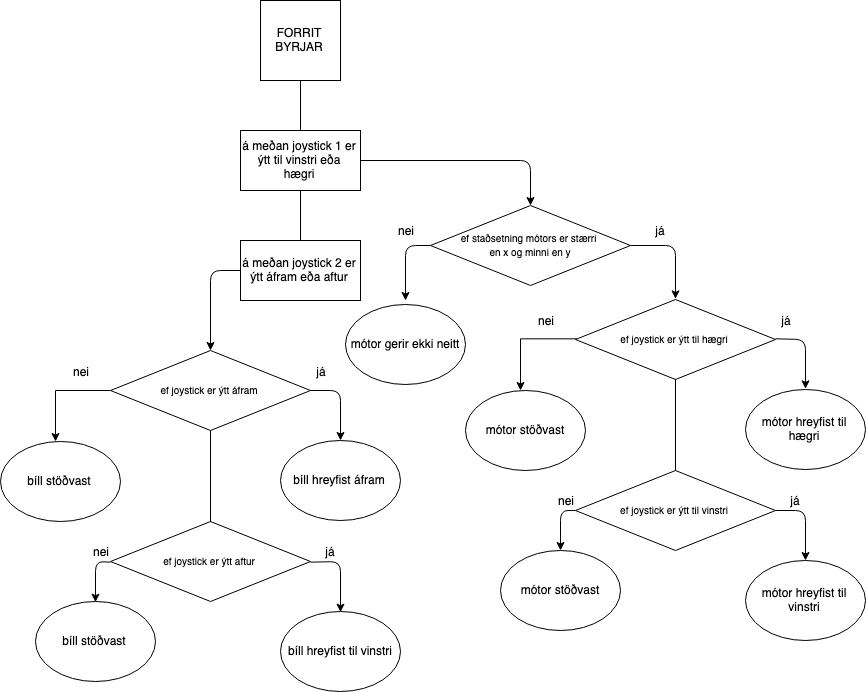

The diagram above was exported from draw.io. Its source (the exported page's mxGraphModel, read from the mxfile embedded in the PNG):
<mxGraphModel dx="1530" dy="960" grid="1" gridSize="10" guides="1" tooltips="1" connect="1" arrows="1" fold="1" page="1" pageScale="1" pageWidth="826" pageHeight="1169" background="#ffffff" math="0" shadow="0">
  <root>
    <mxCell id="0" />
    <mxCell id="1" parent="0" />
    <mxCell id="8Xfl31F4ZsFUkd479x2K-97" value="FORRIT BYRJAR" style="whiteSpace=wrap;html=1;aspect=fixed;" vertex="1" parent="1">
      <mxGeometry x="300" y="180" width="80" height="80" as="geometry" />
    </mxCell>
    <mxCell id="8Xfl31F4ZsFUkd479x2K-98" value="" style="endArrow=none;html=1;entryX=0.5;entryY=1;entryDx=0;entryDy=0;" edge="1" parent="1" target="8Xfl31F4ZsFUkd479x2K-97">
      <mxGeometry width="50" height="50" relative="1" as="geometry">
        <mxPoint x="340" y="310" as="sourcePoint" />
        <mxPoint x="350" y="280" as="targetPoint" />
      </mxGeometry>
    </mxCell>
    <mxCell id="8Xfl31F4ZsFUkd479x2K-127" value="&lt;span&gt;á meðan joystick 1 er ýtt til vinstri eða hægri&lt;/span&gt;" style="rounded=0;whiteSpace=wrap;html=1;" vertex="1" parent="1">
      <mxGeometry x="280" y="310" width="120" height="60" as="geometry" />
    </mxCell>
    <mxCell id="8Xfl31F4ZsFUkd479x2K-131" value="&lt;font style=&quot;font-size: 10px&quot;&gt;ef staðsetning mótors er stærri &lt;br&gt;en x og minni en y&lt;/font&gt;" style="rhombus;whiteSpace=wrap;html=1;" vertex="1" parent="1">
      <mxGeometry x="470" y="385" width="200" height="80" as="geometry" />
    </mxCell>
    <mxCell id="8Xfl31F4ZsFUkd479x2K-133" value="" style="endArrow=classic;html=1;entryX=0.5;entryY=0;entryDx=0;entryDy=0;exitX=1;exitY=0.5;exitDx=0;exitDy=0;" edge="1" parent="1" source="8Xfl31F4ZsFUkd479x2K-131" target="8Xfl31F4ZsFUkd479x2K-140">
      <mxGeometry width="50" height="50" relative="1" as="geometry">
        <mxPoint x="320" y="625" as="sourcePoint" />
        <mxPoint x="700" y="475" as="targetPoint" />
        <Array as="points">
          <mxPoint x="715" y="425" />
        </Array>
      </mxGeometry>
    </mxCell>
    <mxCell id="8Xfl31F4ZsFUkd479x2K-134" value="" style="endArrow=classic;html=1;entryX=0.5;entryY=0;entryDx=0;entryDy=0;exitX=1;exitY=0.5;exitDx=0;exitDy=0;" edge="1" parent="1" target="8Xfl31F4ZsFUkd479x2K-131">
      <mxGeometry width="50" height="50" relative="1" as="geometry">
        <mxPoint x="400" y="340" as="sourcePoint" />
        <mxPoint x="430" y="390" as="targetPoint" />
        <Array as="points">
          <mxPoint x="570" y="340" />
        </Array>
      </mxGeometry>
    </mxCell>
    <mxCell id="8Xfl31F4ZsFUkd479x2K-135" value="já" style="text;html=1;strokeColor=none;fillColor=none;align=center;verticalAlign=middle;whiteSpace=wrap;rounded=0;" vertex="1" parent="1">
      <mxGeometry x="680" y="400" width="40" height="20" as="geometry" />
    </mxCell>
    <mxCell id="8Xfl31F4ZsFUkd479x2K-136" value="nei" style="text;html=1;strokeColor=none;fillColor=none;align=center;verticalAlign=middle;whiteSpace=wrap;rounded=0;" vertex="1" parent="1">
      <mxGeometry x="425" y="400" width="40" height="20" as="geometry" />
    </mxCell>
    <mxCell id="8Xfl31F4ZsFUkd479x2K-137" value="" style="endArrow=classic;html=1;exitX=0;exitY=0.5;exitDx=0;exitDy=0;" edge="1" parent="1" source="8Xfl31F4ZsFUkd479x2K-131">
      <mxGeometry width="50" height="50" relative="1" as="geometry">
        <mxPoint x="365" y="630" as="sourcePoint" />
        <mxPoint x="445" y="480" as="targetPoint" />
        <Array as="points">
          <mxPoint x="445" y="425" />
        </Array>
      </mxGeometry>
    </mxCell>
    <mxCell id="8Xfl31F4ZsFUkd479x2K-139" value="mótor gerir ekki neitt" style="ellipse;whiteSpace=wrap;html=1;" vertex="1" parent="1">
      <mxGeometry x="385" y="484" width="120" height="80" as="geometry" />
    </mxCell>
    <mxCell id="8Xfl31F4ZsFUkd479x2K-152" value="" style="edgeStyle=orthogonalEdgeStyle;rounded=0;orthogonalLoop=1;jettySize=auto;html=1;" edge="1" parent="1" source="8Xfl31F4ZsFUkd479x2K-140">
      <mxGeometry relative="1" as="geometry">
        <mxPoint x="560" y="570" as="targetPoint" />
      </mxGeometry>
    </mxCell>
    <mxCell id="8Xfl31F4ZsFUkd479x2K-140" value="&lt;span style=&quot;font-size: 10px&quot;&gt;ef joystick er ýtt til hægri&lt;/span&gt;&lt;br&gt;" style="rhombus;whiteSpace=wrap;html=1;" vertex="1" parent="1">
      <mxGeometry x="615" y="479" width="200" height="80" as="geometry" />
    </mxCell>
    <mxCell id="8Xfl31F4ZsFUkd479x2K-141" value="mótor hreyfist til hægri" style="ellipse;whiteSpace=wrap;html=1;" vertex="1" parent="1">
      <mxGeometry x="785" y="569" width="120" height="80" as="geometry" />
    </mxCell>
    <mxCell id="8Xfl31F4ZsFUkd479x2K-142" value="" style="endArrow=classic;html=1;entryX=0.5;entryY=0;entryDx=0;entryDy=0;exitX=1;exitY=0.5;exitDx=0;exitDy=0;" edge="1" source="8Xfl31F4ZsFUkd479x2K-140" target="8Xfl31F4ZsFUkd479x2K-141" parent="1">
      <mxGeometry width="50" height="50" relative="1" as="geometry">
        <mxPoint x="465" y="719" as="sourcePoint" />
        <mxPoint x="515" y="669" as="targetPoint" />
        <Array as="points">
          <mxPoint x="845" y="519" />
        </Array>
      </mxGeometry>
    </mxCell>
    <mxCell id="8Xfl31F4ZsFUkd479x2K-147" value="&lt;span style=&quot;font-size: 10px&quot;&gt;ef joystick er ýtt til vinstri&lt;/span&gt;&lt;br&gt;" style="rhombus;whiteSpace=wrap;html=1;" vertex="1" parent="1">
      <mxGeometry x="615" y="650" width="200" height="80" as="geometry" />
    </mxCell>
    <mxCell id="8Xfl31F4ZsFUkd479x2K-148" value="mótor hreyfist til vinstri" style="ellipse;whiteSpace=wrap;html=1;" vertex="1" parent="1">
      <mxGeometry x="785" y="740" width="120" height="80" as="geometry" />
    </mxCell>
    <mxCell id="8Xfl31F4ZsFUkd479x2K-149" value="" style="endArrow=classic;html=1;entryX=0.5;entryY=0;entryDx=0;entryDy=0;exitX=1;exitY=0.5;exitDx=0;exitDy=0;" edge="1" source="8Xfl31F4ZsFUkd479x2K-147" target="8Xfl31F4ZsFUkd479x2K-148" parent="1">
      <mxGeometry width="50" height="50" relative="1" as="geometry">
        <mxPoint x="465" y="890" as="sourcePoint" />
        <mxPoint x="515" y="840" as="targetPoint" />
        <Array as="points">
          <mxPoint x="845" y="690" />
        </Array>
      </mxGeometry>
    </mxCell>
    <mxCell id="8Xfl31F4ZsFUkd479x2K-153" value="mótor stöðvast" style="ellipse;whiteSpace=wrap;html=1;" vertex="1" parent="1">
      <mxGeometry x="505" y="570" width="120" height="80" as="geometry" />
    </mxCell>
    <mxCell id="8Xfl31F4ZsFUkd479x2K-154" value="mótor stöðvast" style="ellipse;whiteSpace=wrap;html=1;" vertex="1" parent="1">
      <mxGeometry x="540" y="730" width="120" height="80" as="geometry" />
    </mxCell>
    <mxCell id="8Xfl31F4ZsFUkd479x2K-156" value="" style="endArrow=classic;html=1;exitX=0;exitY=0.5;exitDx=0;exitDy=0;entryX=0.5;entryY=0;entryDx=0;entryDy=0;" edge="1" parent="1" source="8Xfl31F4ZsFUkd479x2K-147" target="8Xfl31F4ZsFUkd479x2K-154">
      <mxGeometry width="50" height="50" relative="1" as="geometry">
        <mxPoint x="280" y="890" as="sourcePoint" />
        <mxPoint x="330" y="840" as="targetPoint" />
        <Array as="points">
          <mxPoint x="600" y="690" />
        </Array>
      </mxGeometry>
    </mxCell>
    <mxCell id="8Xfl31F4ZsFUkd479x2K-157" value="" style="endArrow=none;html=1;exitX=0.5;exitY=0;exitDx=0;exitDy=0;entryX=0.5;entryY=1;entryDx=0;entryDy=0;" edge="1" parent="1" source="8Xfl31F4ZsFUkd479x2K-147" target="8Xfl31F4ZsFUkd479x2K-140">
      <mxGeometry width="50" height="50" relative="1" as="geometry">
        <mxPoint x="680" y="629.5" as="sourcePoint" />
        <mxPoint x="715" y="610" as="targetPoint" />
      </mxGeometry>
    </mxCell>
    <mxCell id="8Xfl31F4ZsFUkd479x2K-159" value="já" style="text;html=1;strokeColor=none;fillColor=none;align=center;verticalAlign=middle;whiteSpace=wrap;rounded=0;" vertex="1" parent="1">
      <mxGeometry x="806" y="490" width="40" height="20" as="geometry" />
    </mxCell>
    <mxCell id="8Xfl31F4ZsFUkd479x2K-160" value="nei" style="text;html=1;strokeColor=none;fillColor=none;align=center;verticalAlign=middle;whiteSpace=wrap;rounded=0;" vertex="1" parent="1">
      <mxGeometry x="565" y="490" width="40" height="20" as="geometry" />
    </mxCell>
    <mxCell id="8Xfl31F4ZsFUkd479x2K-161" value="já" style="text;html=1;strokeColor=none;fillColor=none;align=center;verticalAlign=middle;whiteSpace=wrap;rounded=0;" vertex="1" parent="1">
      <mxGeometry x="815" y="670" width="40" height="20" as="geometry" />
    </mxCell>
    <mxCell id="8Xfl31F4ZsFUkd479x2K-162" value="nei" style="text;html=1;strokeColor=none;fillColor=none;align=center;verticalAlign=middle;whiteSpace=wrap;rounded=0;" vertex="1" parent="1">
      <mxGeometry x="585" y="670" width="40" height="20" as="geometry" />
    </mxCell>
    <mxCell id="8Xfl31F4ZsFUkd479x2K-163" value="" style="endArrow=none;html=1;entryX=0.5;entryY=1;entryDx=0;entryDy=0;" edge="1" parent="1" source="8Xfl31F4ZsFUkd479x2K-164" target="8Xfl31F4ZsFUkd479x2K-127">
      <mxGeometry width="50" height="50" relative="1" as="geometry">
        <mxPoint x="340" y="620" as="sourcePoint" />
        <mxPoint x="330" y="840" as="targetPoint" />
      </mxGeometry>
    </mxCell>
    <mxCell id="8Xfl31F4ZsFUkd479x2K-164" value="&lt;span&gt;á meðan joystick 2 er ýtt áfram eða aftur&lt;/span&gt;" style="rounded=0;whiteSpace=wrap;html=1;" vertex="1" parent="1">
      <mxGeometry x="280" y="420" width="120" height="60" as="geometry" />
    </mxCell>
    <mxCell id="8Xfl31F4ZsFUkd479x2K-171" value="" style="edgeStyle=orthogonalEdgeStyle;rounded=0;orthogonalLoop=1;jettySize=auto;html=1;" edge="1" parent="1" source="8Xfl31F4ZsFUkd479x2K-172">
      <mxGeometry relative="1" as="geometry">
        <mxPoint x="95" y="621" as="targetPoint" />
      </mxGeometry>
    </mxCell>
    <mxCell id="8Xfl31F4ZsFUkd479x2K-172" value="&lt;span style=&quot;font-size: 10px&quot;&gt;ef joystick er ýtt áfram&lt;/span&gt;&lt;br&gt;" style="rhombus;whiteSpace=wrap;html=1;" vertex="1" parent="1">
      <mxGeometry x="150" y="530" width="200" height="80" as="geometry" />
    </mxCell>
    <mxCell id="8Xfl31F4ZsFUkd479x2K-173" value="bíll hreyfist áfram" style="ellipse;whiteSpace=wrap;html=1;" vertex="1" parent="1">
      <mxGeometry x="320" y="620" width="120" height="80" as="geometry" />
    </mxCell>
    <mxCell id="8Xfl31F4ZsFUkd479x2K-174" value="" style="endArrow=classic;html=1;entryX=0.5;entryY=0;entryDx=0;entryDy=0;exitX=1;exitY=0.5;exitDx=0;exitDy=0;" edge="1" parent="1" source="8Xfl31F4ZsFUkd479x2K-172" target="8Xfl31F4ZsFUkd479x2K-173">
      <mxGeometry width="50" height="50" relative="1" as="geometry">
        <mxPoint y="770" as="sourcePoint" />
        <mxPoint x="50" y="720" as="targetPoint" />
        <Array as="points">
          <mxPoint x="380" y="570" />
        </Array>
      </mxGeometry>
    </mxCell>
    <mxCell id="8Xfl31F4ZsFUkd479x2K-175" value="&lt;span style=&quot;font-size: 10px&quot;&gt;ef joystick er ýtt aftur&lt;/span&gt;&lt;br&gt;" style="rhombus;whiteSpace=wrap;html=1;" vertex="1" parent="1">
      <mxGeometry x="150" y="701" width="200" height="80" as="geometry" />
    </mxCell>
    <mxCell id="8Xfl31F4ZsFUkd479x2K-176" value="bíll hreyfist til vinstri" style="ellipse;whiteSpace=wrap;html=1;" vertex="1" parent="1">
      <mxGeometry x="320" y="791" width="120" height="80" as="geometry" />
    </mxCell>
    <mxCell id="8Xfl31F4ZsFUkd479x2K-177" value="" style="endArrow=classic;html=1;entryX=0.5;entryY=0;entryDx=0;entryDy=0;exitX=1;exitY=0.5;exitDx=0;exitDy=0;" edge="1" parent="1" source="8Xfl31F4ZsFUkd479x2K-175" target="8Xfl31F4ZsFUkd479x2K-176">
      <mxGeometry width="50" height="50" relative="1" as="geometry">
        <mxPoint y="941" as="sourcePoint" />
        <mxPoint x="50" y="891" as="targetPoint" />
        <Array as="points">
          <mxPoint x="380" y="741" />
        </Array>
      </mxGeometry>
    </mxCell>
    <mxCell id="8Xfl31F4ZsFUkd479x2K-178" value="bíll stöðvast" style="ellipse;whiteSpace=wrap;html=1;" vertex="1" parent="1">
      <mxGeometry x="40" y="621" width="120" height="80" as="geometry" />
    </mxCell>
    <mxCell id="8Xfl31F4ZsFUkd479x2K-179" value="bíll stöðvast" style="ellipse;whiteSpace=wrap;html=1;" vertex="1" parent="1">
      <mxGeometry x="75" y="781" width="120" height="80" as="geometry" />
    </mxCell>
    <mxCell id="8Xfl31F4ZsFUkd479x2K-180" value="" style="endArrow=classic;html=1;exitX=0;exitY=0.5;exitDx=0;exitDy=0;entryX=0.5;entryY=0;entryDx=0;entryDy=0;" edge="1" parent="1" source="8Xfl31F4ZsFUkd479x2K-175" target="8Xfl31F4ZsFUkd479x2K-179">
      <mxGeometry width="50" height="50" relative="1" as="geometry">
        <mxPoint x="-185" y="941" as="sourcePoint" />
        <mxPoint x="-135" y="891" as="targetPoint" />
        <Array as="points">
          <mxPoint x="135" y="741" />
        </Array>
      </mxGeometry>
    </mxCell>
    <mxCell id="8Xfl31F4ZsFUkd479x2K-181" value="" style="endArrow=none;html=1;exitX=0.5;exitY=0;exitDx=0;exitDy=0;entryX=0.5;entryY=1;entryDx=0;entryDy=0;" edge="1" parent="1" source="8Xfl31F4ZsFUkd479x2K-175" target="8Xfl31F4ZsFUkd479x2K-172">
      <mxGeometry width="50" height="50" relative="1" as="geometry">
        <mxPoint x="215" y="680.5" as="sourcePoint" />
        <mxPoint x="250" y="661" as="targetPoint" />
      </mxGeometry>
    </mxCell>
    <mxCell id="8Xfl31F4ZsFUkd479x2K-182" value="já" style="text;html=1;strokeColor=none;fillColor=none;align=center;verticalAlign=middle;whiteSpace=wrap;rounded=0;" vertex="1" parent="1">
      <mxGeometry x="341" y="541" width="40" height="20" as="geometry" />
    </mxCell>
    <mxCell id="8Xfl31F4ZsFUkd479x2K-183" value="nei" style="text;html=1;strokeColor=none;fillColor=none;align=center;verticalAlign=middle;whiteSpace=wrap;rounded=0;" vertex="1" parent="1">
      <mxGeometry x="100" y="541" width="40" height="20" as="geometry" />
    </mxCell>
    <mxCell id="8Xfl31F4ZsFUkd479x2K-184" value="já" style="text;html=1;strokeColor=none;fillColor=none;align=center;verticalAlign=middle;whiteSpace=wrap;rounded=0;" vertex="1" parent="1">
      <mxGeometry x="350" y="721" width="40" height="20" as="geometry" />
    </mxCell>
    <mxCell id="8Xfl31F4ZsFUkd479x2K-185" value="nei" style="text;html=1;strokeColor=none;fillColor=none;align=center;verticalAlign=middle;whiteSpace=wrap;rounded=0;" vertex="1" parent="1">
      <mxGeometry x="120" y="721" width="40" height="20" as="geometry" />
    </mxCell>
    <mxCell id="8Xfl31F4ZsFUkd479x2K-186" value="" style="endArrow=classic;html=1;exitX=0;exitY=0.5;exitDx=0;exitDy=0;entryX=0.5;entryY=0;entryDx=0;entryDy=0;" edge="1" parent="1" source="8Xfl31F4ZsFUkd479x2K-164" target="8Xfl31F4ZsFUkd479x2K-172">
      <mxGeometry width="50" height="50" relative="1" as="geometry">
        <mxPoint x="175" y="445" as="sourcePoint" />
        <mxPoint x="205" y="520" as="targetPoint" />
        <Array as="points">
          <mxPoint x="250" y="450" />
        </Array>
      </mxGeometry>
    </mxCell>
  </root>
</mxGraphModel>